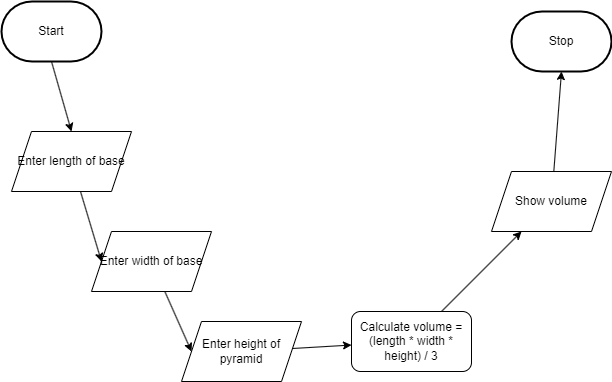

The diagram above was exported from draw.io. Its source (the exported page's mxGraphModel, read from the mxfile embedded in the PNG):
<mxGraphModel dx="1086" dy="706" grid="1" gridSize="10" guides="1" tooltips="1" connect="1" arrows="1" fold="1" page="1" pageScale="1" pageWidth="850" pageHeight="1100" math="0" shadow="0">
  <root>
    <mxCell id="0" />
    <mxCell id="1" parent="0" />
    <mxCell id="7" style="edgeStyle=none;html=1;exitX=0.5;exitY=1;exitDx=0;exitDy=0;exitPerimeter=0;entryX=0.5;entryY=0;entryDx=0;entryDy=0;" parent="1" source="2" target="6" edge="1">
      <mxGeometry relative="1" as="geometry" />
    </mxCell>
    <mxCell id="2" value="Start" style="strokeWidth=2;html=1;shape=mxgraph.flowchart.terminator;whiteSpace=wrap;" parent="1" vertex="1">
      <mxGeometry x="60" y="120" width="100" height="60" as="geometry" />
    </mxCell>
    <mxCell id="3" value="Stop" style="strokeWidth=2;html=1;shape=mxgraph.flowchart.terminator;whiteSpace=wrap;" parent="1" vertex="1">
      <mxGeometry x="570" y="130" width="100" height="60" as="geometry" />
    </mxCell>
    <mxCell id="23" style="edgeStyle=none;html=1;entryX=0;entryY=0.5;entryDx=0;entryDy=0;" parent="1" source="6" target="8" edge="1">
      <mxGeometry relative="1" as="geometry" />
    </mxCell>
    <mxCell id="6" value="Enter length of base" style="shape=parallelogram;perimeter=parallelogramPerimeter;whiteSpace=wrap;html=1;fixedSize=1;" parent="1" vertex="1">
      <mxGeometry x="70" y="250" width="120" height="60" as="geometry" />
    </mxCell>
    <mxCell id="21" style="edgeStyle=none;html=1;entryX=0;entryY=0.5;entryDx=0;entryDy=0;" parent="1" source="8" target="9" edge="1">
      <mxGeometry relative="1" as="geometry" />
    </mxCell>
    <mxCell id="8" value="Enter width of base" style="shape=parallelogram;perimeter=parallelogramPerimeter;whiteSpace=wrap;html=1;fixedSize=1;" parent="1" vertex="1">
      <mxGeometry x="150" y="350" width="120" height="60" as="geometry" />
    </mxCell>
    <mxCell id="20" style="edgeStyle=none;html=1;" parent="1" source="9" target="12" edge="1">
      <mxGeometry relative="1" as="geometry" />
    </mxCell>
    <mxCell id="9" value="Enter height of pyramid" style="shape=parallelogram;perimeter=parallelogramPerimeter;whiteSpace=wrap;html=1;fixedSize=1;" parent="1" vertex="1">
      <mxGeometry x="240" y="440" width="120" height="60" as="geometry" />
    </mxCell>
    <mxCell id="24" style="edgeStyle=none;html=1;entryX=0.25;entryY=1;entryDx=0;entryDy=0;" parent="1" source="12" target="14" edge="1">
      <mxGeometry relative="1" as="geometry" />
    </mxCell>
    <mxCell id="12" value="Calculate volume = (length * width * height) / 3" style="rounded=1;whiteSpace=wrap;html=1;" parent="1" vertex="1">
      <mxGeometry x="410" y="430" width="120" height="60" as="geometry" />
    </mxCell>
    <mxCell id="19" style="edgeStyle=none;html=1;entryX=0.5;entryY=1;entryDx=0;entryDy=0;entryPerimeter=0;" parent="1" source="14" target="3" edge="1">
      <mxGeometry relative="1" as="geometry" />
    </mxCell>
    <mxCell id="14" value="Show volume" style="shape=parallelogram;perimeter=parallelogramPerimeter;whiteSpace=wrap;html=1;fixedSize=1;" parent="1" vertex="1">
      <mxGeometry x="550" y="290" width="120" height="60" as="geometry" />
    </mxCell>
  </root>
</mxGraphModel>